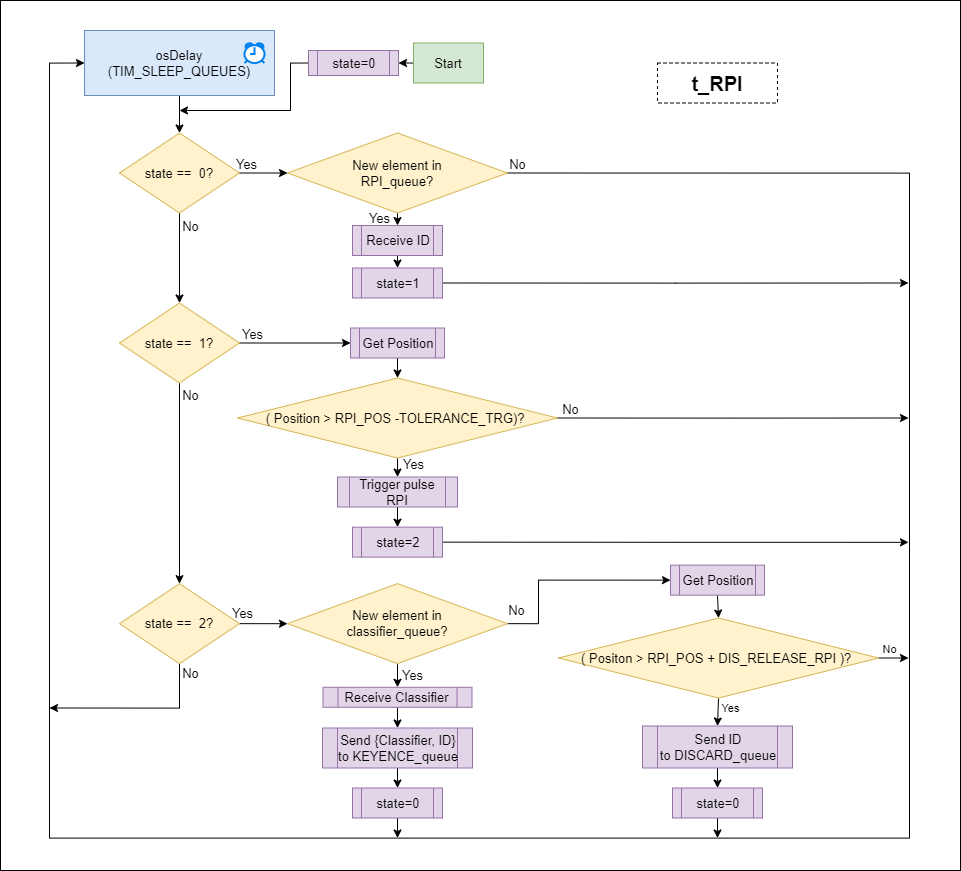

The diagram above was exported from draw.io. Its source (the exported page's mxGraphModel, read from the mxfile embedded in the PNG):
<mxGraphModel dx="1663" dy="6598" grid="1" gridSize="10" guides="1" tooltips="1" connect="1" arrows="1" fold="1" page="1" pageScale="1" pageWidth="1169" pageHeight="1654" math="0" shadow="0">
  <root>
    <mxCell id="0" />
    <mxCell id="1" parent="0" />
    <mxCell id="2" value="" style="rounded=0;whiteSpace=wrap;html=1;" vertex="1" parent="1">
      <mxGeometry x="5210" y="-4280" width="960" height="870" as="geometry" />
    </mxCell>
    <mxCell id="3" style="edgeStyle=orthogonalEdgeStyle;rounded=0;orthogonalLoop=1;jettySize=auto;html=1;exitX=0.5;exitY=1;exitDx=0;exitDy=0;entryX=0.5;entryY=0;entryDx=0;entryDy=0;fontSize=13;" edge="1" source="7" target="32" parent="1">
      <mxGeometry relative="1" as="geometry">
        <mxPoint x="5607" y="-4025" as="targetPoint" />
      </mxGeometry>
    </mxCell>
    <mxCell id="4" value="Yes" style="edgeLabel;html=1;align=center;verticalAlign=middle;resizable=0;points=[];fontSize=13;" vertex="1" connectable="0" parent="3">
      <mxGeometry x="-0.3747" relative="1" as="geometry">
        <mxPoint x="-19" as="offset" />
      </mxGeometry>
    </mxCell>
    <mxCell id="5" style="edgeStyle=orthogonalEdgeStyle;rounded=0;orthogonalLoop=1;jettySize=auto;html=1;exitX=1;exitY=0.5;exitDx=0;exitDy=0;entryX=0;entryY=0.5;entryDx=0;entryDy=0;fontSize=13;" edge="1" source="7" target="18" parent="1">
      <mxGeometry relative="1" as="geometry">
        <mxPoint x="5763" y="-4099.5" as="sourcePoint" />
        <mxPoint x="5279" y="-4279.5" as="targetPoint" />
        <Array as="points">
          <mxPoint x="6119" y="-4107.5" />
          <mxPoint x="6119" y="-3442.5" />
          <mxPoint x="5259" y="-3442.5" />
          <mxPoint x="5259" y="-4217.5" />
        </Array>
      </mxGeometry>
    </mxCell>
    <mxCell id="6" value="No" style="edgeLabel;html=1;align=center;verticalAlign=middle;resizable=0;points=[];fontSize=13;" vertex="1" connectable="0" parent="5">
      <mxGeometry x="-0.9825" relative="1" as="geometry">
        <mxPoint x="-15" y="-10" as="offset" />
      </mxGeometry>
    </mxCell>
    <mxCell id="7" value="New element in&lt;br&gt;RPI_queue?&lt;div style=&quot;background-color: rgb(25, 29, 31); padding: 0px 0px 0px 2px; font-size: 13px;&quot;&gt;&lt;div style=&quot;color: rgb(199, 205, 209); font-family: &amp;quot;Courier New&amp;quot;; font-size: 13px;&quot;&gt;&lt;p style=&quot;background-color: rgb(50, 57, 62); margin: 0px; font-size: 13px;&quot;&gt;&lt;span style=&quot;color: rgb(216, 216, 216); font-size: 13px;&quot;&gt;&lt;/span&gt;&lt;/p&gt;&lt;/div&gt;&lt;/div&gt;" style="rhombus;whiteSpace=wrap;html=1;fillColor=#fff2cc;strokeColor=#d6b656;fontSize=13;" vertex="1" parent="1">
      <mxGeometry x="5497" y="-4147.5" width="220" height="80" as="geometry" />
    </mxCell>
    <mxCell id="8" style="edgeStyle=orthogonalEdgeStyle;rounded=0;orthogonalLoop=1;jettySize=auto;html=1;exitX=0.5;exitY=1;exitDx=0;exitDy=0;entryX=0.5;entryY=0;entryDx=0;entryDy=0;fontSize=13;" edge="1" source="12" target="16" parent="1">
      <mxGeometry relative="1" as="geometry">
        <mxPoint x="5607" y="-3772.5" as="targetPoint" />
      </mxGeometry>
    </mxCell>
    <mxCell id="9" value="Yes" style="edgeLabel;html=1;align=center;verticalAlign=middle;resizable=0;points=[];fontSize=13;" vertex="1" connectable="0" parent="8">
      <mxGeometry x="-0.0667" relative="1" as="geometry">
        <mxPoint x="15" y="-3" as="offset" />
      </mxGeometry>
    </mxCell>
    <mxCell id="10" style="edgeStyle=orthogonalEdgeStyle;rounded=0;orthogonalLoop=1;jettySize=auto;html=1;exitX=1;exitY=0.5;exitDx=0;exitDy=0;fontSize=13;" edge="1" source="12" parent="1">
      <mxGeometry relative="1" as="geometry">
        <mxPoint x="6118" y="-3862.5" as="targetPoint" />
      </mxGeometry>
    </mxCell>
    <mxCell id="11" value="No" style="edgeLabel;html=1;align=center;verticalAlign=middle;resizable=0;points=[];fontSize=13;" vertex="1" connectable="0" parent="10">
      <mxGeometry x="-0.8326" y="-1" relative="1" as="geometry">
        <mxPoint x="-18" y="-11" as="offset" />
      </mxGeometry>
    </mxCell>
    <mxCell id="12" value="( Position &amp;gt; RPI_POS -TOLERANCE_TRG)?&lt;span style=&quot;background-color: initial; font-size: 13px;&quot;&gt;&amp;nbsp;&lt;/span&gt;&lt;br style=&quot;font-size: 13px;&quot;&gt;&lt;div style=&quot;background-color: rgb(25, 29, 31); padding: 0px 0px 0px 2px; font-size: 13px;&quot;&gt;&lt;div style=&quot;color: rgb(199, 205, 209); font-family: &amp;quot;Courier New&amp;quot;; font-size: 13px;&quot;&gt;&lt;p style=&quot;background-color: rgb(50, 57, 62); margin: 0px; font-size: 13px;&quot;&gt;&lt;span style=&quot;color: rgb(216, 216, 216); font-size: 13px;&quot;&gt;&lt;/span&gt;&lt;/p&gt;&lt;/div&gt;&lt;/div&gt;" style="rhombus;whiteSpace=wrap;html=1;fillColor=#fff2cc;strokeColor=#d6b656;fontSize=13;" vertex="1" parent="1">
      <mxGeometry x="5447" y="-3902.5" width="320" height="80" as="geometry" />
    </mxCell>
    <mxCell id="13" style="edgeStyle=orthogonalEdgeStyle;rounded=0;orthogonalLoop=1;jettySize=auto;html=1;exitX=0;exitY=0.5;exitDx=0;exitDy=0;entryX=1;entryY=0.5;entryDx=0;entryDy=0;" edge="1" source="14" target="25" parent="1">
      <mxGeometry relative="1" as="geometry">
        <Array as="points">
          <mxPoint x="5639" y="-4217.5" />
          <mxPoint x="5639" y="-4217.5" />
        </Array>
      </mxGeometry>
    </mxCell>
    <mxCell id="14" value="Start" style="rounded=0;whiteSpace=wrap;html=1;fillColor=#d5e8d4;strokeColor=#82b366;fontSize=13;" vertex="1" parent="1">
      <mxGeometry x="5623" y="-4237.5" width="70" height="40" as="geometry" />
    </mxCell>
    <mxCell id="15" style="edgeStyle=orthogonalEdgeStyle;rounded=0;orthogonalLoop=1;jettySize=auto;html=1;exitX=0.5;exitY=1;exitDx=0;exitDy=0;entryX=0.5;entryY=0;entryDx=0;entryDy=0;fontSize=13;" edge="1" source="16" target="34" parent="1">
      <mxGeometry relative="1" as="geometry" />
    </mxCell>
    <mxCell id="16" value="Trigger pulse RPI" style="shape=process;whiteSpace=wrap;html=1;backgroundOutline=1;fillColor=#e1d5e7;strokeColor=#9673a6;fontSize=13;" vertex="1" parent="1">
      <mxGeometry x="5547" y="-3803.5" width="120" height="30" as="geometry" />
    </mxCell>
    <mxCell id="17" style="edgeStyle=orthogonalEdgeStyle;rounded=0;orthogonalLoop=1;jettySize=auto;html=1;exitX=0.5;exitY=1;exitDx=0;exitDy=0;entryX=0.5;entryY=0;entryDx=0;entryDy=0;fontSize=13;" edge="1" source="18" target="23" parent="1">
      <mxGeometry relative="1" as="geometry" />
    </mxCell>
    <mxCell id="18" value="osDelay&lt;br style=&quot;font-size: 13px;&quot;&gt;(TIM_SLEEP_QUEUES)" style="rounded=0;whiteSpace=wrap;html=1;fillColor=#dae8fc;strokeColor=#6c8ebf;fontSize=13;" vertex="1" parent="1">
      <mxGeometry x="5294" y="-4250" width="190" height="65" as="geometry" />
    </mxCell>
    <mxCell id="19" style="edgeStyle=orthogonalEdgeStyle;rounded=0;orthogonalLoop=1;jettySize=auto;html=1;exitX=1;exitY=0.5;exitDx=0;exitDy=0;fontSize=13;entryX=0;entryY=0.5;entryDx=0;entryDy=0;" edge="1" source="23" target="7" parent="1">
      <mxGeometry relative="1" as="geometry">
        <mxPoint x="5669" y="-4165" as="targetPoint" />
        <Array as="points">
          <mxPoint x="5449" y="-4107.5" />
        </Array>
      </mxGeometry>
    </mxCell>
    <mxCell id="20" value="Yes" style="edgeLabel;html=1;align=center;verticalAlign=middle;resizable=0;points=[];fontSize=13;" vertex="1" connectable="0" parent="19">
      <mxGeometry x="-0.844" y="1" relative="1" as="geometry">
        <mxPoint x="2" y="-9" as="offset" />
      </mxGeometry>
    </mxCell>
    <mxCell id="21" style="edgeStyle=orthogonalEdgeStyle;rounded=0;orthogonalLoop=1;jettySize=auto;html=1;exitX=0.5;exitY=1;exitDx=0;exitDy=0;entryX=0.5;entryY=0;entryDx=0;entryDy=0;fontSize=13;" edge="1" source="23" target="30" parent="1">
      <mxGeometry relative="1" as="geometry">
        <mxPoint x="5389" y="-4004.9999999999995" as="targetPoint" />
      </mxGeometry>
    </mxCell>
    <mxCell id="22" value="No" style="edgeLabel;html=1;align=center;verticalAlign=middle;resizable=0;points=[];fontSize=13;" vertex="1" connectable="0" parent="21">
      <mxGeometry x="-0.6784" y="2" relative="1" as="geometry">
        <mxPoint x="8" y="-2" as="offset" />
      </mxGeometry>
    </mxCell>
    <mxCell id="23" value="state ==&amp;nbsp; 0?&lt;div style=&quot;background-color: rgb(25, 29, 31); padding: 0px 0px 0px 2px; font-size: 13px;&quot;&gt;&lt;div style=&quot;color: rgb(199, 205, 209); font-family: &amp;quot;Courier New&amp;quot;; font-size: 13px;&quot;&gt;&lt;p style=&quot;background-color: rgb(50, 57, 62); margin: 0px; font-size: 13px;&quot;&gt;&lt;span style=&quot;color: rgb(216, 216, 216); font-size: 13px;&quot;&gt;&lt;/span&gt;&lt;/p&gt;&lt;/div&gt;&lt;/div&gt;" style="rhombus;whiteSpace=wrap;html=1;fillColor=#fff2cc;strokeColor=#d6b656;fontSize=13;" vertex="1" parent="1">
      <mxGeometry x="5329" y="-4147.5" width="120" height="80" as="geometry" />
    </mxCell>
    <mxCell id="24" style="edgeStyle=orthogonalEdgeStyle;rounded=0;orthogonalLoop=1;jettySize=auto;html=1;exitX=0;exitY=0.5;exitDx=0;exitDy=0;" edge="1" source="25" parent="1">
      <mxGeometry relative="1" as="geometry">
        <mxPoint x="5389" y="-4170" as="targetPoint" />
        <Array as="points">
          <mxPoint x="5500" y="-4217" />
          <mxPoint x="5500" y="-4170" />
        </Array>
      </mxGeometry>
    </mxCell>
    <mxCell id="25" value="state=0" style="shape=process;whiteSpace=wrap;html=1;backgroundOutline=1;fillColor=#e1d5e7;strokeColor=#9673a6;fontSize=13;" vertex="1" parent="1">
      <mxGeometry x="5518" y="-4230" width="90" height="25" as="geometry" />
    </mxCell>
    <mxCell id="26" style="edgeStyle=orthogonalEdgeStyle;rounded=0;orthogonalLoop=1;jettySize=auto;html=1;exitX=1;exitY=0.5;exitDx=0;exitDy=0;fontSize=13;entryX=0;entryY=0.5;entryDx=0;entryDy=0;" edge="1" source="30" target="61" parent="1">
      <mxGeometry relative="1" as="geometry">
        <mxPoint x="5669" y="-3972.5" as="targetPoint" />
      </mxGeometry>
    </mxCell>
    <mxCell id="27" value="Yes" style="edgeLabel;html=1;align=center;verticalAlign=middle;resizable=0;points=[];fontSize=13;" vertex="1" connectable="0" parent="26">
      <mxGeometry x="-0.7751" relative="1" as="geometry">
        <mxPoint y="-10" as="offset" />
      </mxGeometry>
    </mxCell>
    <mxCell id="28" style="edgeStyle=orthogonalEdgeStyle;rounded=0;orthogonalLoop=1;jettySize=auto;html=1;exitX=0.5;exitY=1;exitDx=0;exitDy=0;entryX=0.5;entryY=0;entryDx=0;entryDy=0;fontSize=13;" edge="1" source="30" target="44" parent="1">
      <mxGeometry relative="1" as="geometry" />
    </mxCell>
    <mxCell id="29" value="No" style="edgeLabel;html=1;align=center;verticalAlign=middle;resizable=0;points=[];fontSize=13;" vertex="1" connectable="0" parent="28">
      <mxGeometry x="-0.767" y="1" relative="1" as="geometry">
        <mxPoint x="9" y="-13" as="offset" />
      </mxGeometry>
    </mxCell>
    <mxCell id="30" value="state ==&amp;nbsp; 1?&lt;div style=&quot;background-color: rgb(25, 29, 31); padding: 0px 0px 0px 2px; font-size: 13px;&quot;&gt;&lt;div style=&quot;color: rgb(199, 205, 209); font-family: &amp;quot;Courier New&amp;quot;; font-size: 13px;&quot;&gt;&lt;p style=&quot;background-color: rgb(50, 57, 62); margin: 0px; font-size: 13px;&quot;&gt;&lt;span style=&quot;color: rgb(216, 216, 216); font-size: 13px;&quot;&gt;&lt;/span&gt;&lt;/p&gt;&lt;/div&gt;&lt;/div&gt;" style="rhombus;whiteSpace=wrap;html=1;fillColor=#fff2cc;strokeColor=#d6b656;fontSize=13;" vertex="1" parent="1">
      <mxGeometry x="5329" y="-3977.5" width="120" height="80" as="geometry" />
    </mxCell>
    <mxCell id="31" style="edgeStyle=orthogonalEdgeStyle;rounded=0;orthogonalLoop=1;jettySize=auto;html=1;exitX=0.5;exitY=1;exitDx=0;exitDy=0;entryX=0.5;entryY=0;entryDx=0;entryDy=0;fontSize=13;" edge="1" source="32" target="48" parent="1">
      <mxGeometry relative="1" as="geometry" />
    </mxCell>
    <mxCell id="32" value="Receive ID" style="shape=process;whiteSpace=wrap;html=1;backgroundOutline=1;fillColor=#e1d5e7;strokeColor=#9673a6;fontSize=13;" vertex="1" parent="1">
      <mxGeometry x="5562" y="-4055" width="90" height="30" as="geometry" />
    </mxCell>
    <mxCell id="33" style="edgeStyle=orthogonalEdgeStyle;rounded=0;orthogonalLoop=1;jettySize=auto;html=1;exitX=1;exitY=0.5;exitDx=0;exitDy=0;" edge="1" source="34" parent="1">
      <mxGeometry relative="1" as="geometry">
        <mxPoint x="6118" y="-3738.1666666666665" as="targetPoint" />
      </mxGeometry>
    </mxCell>
    <mxCell id="34" value="state=2" style="shape=process;whiteSpace=wrap;html=1;backgroundOutline=1;fillColor=#e1d5e7;strokeColor=#9673a6;fontSize=13;" vertex="1" parent="1">
      <mxGeometry x="5562" y="-3753.35" width="90" height="30" as="geometry" />
    </mxCell>
    <mxCell id="35" style="edgeStyle=orthogonalEdgeStyle;rounded=0;orthogonalLoop=1;jettySize=auto;html=1;exitX=0.5;exitY=1;exitDx=0;exitDy=0;entryX=0.5;entryY=0;entryDx=0;entryDy=0;fontSize=13;" edge="1" source="39" target="46" parent="1">
      <mxGeometry relative="1" as="geometry" />
    </mxCell>
    <mxCell id="36" value="Yes" style="edgeLabel;html=1;align=center;verticalAlign=middle;resizable=0;points=[];fontSize=13;" vertex="1" connectable="0" parent="35">
      <mxGeometry x="-0.0286" y="-1" relative="1" as="geometry">
        <mxPoint x="15" y="-1" as="offset" />
      </mxGeometry>
    </mxCell>
    <mxCell id="37" style="edgeStyle=orthogonalEdgeStyle;rounded=0;orthogonalLoop=1;jettySize=auto;html=1;exitX=1;exitY=0.5;exitDx=0;exitDy=0;entryX=0;entryY=0.5;entryDx=0;entryDy=0;fontSize=13;" edge="1" source="39" target="63" parent="1">
      <mxGeometry relative="1" as="geometry">
        <Array as="points">
          <mxPoint x="5748" y="-3656.5" />
          <mxPoint x="5748" y="-3700.5" />
        </Array>
      </mxGeometry>
    </mxCell>
    <mxCell id="38" value="No" style="edgeLabel;html=1;align=center;verticalAlign=middle;resizable=0;points=[];fontSize=13;" vertex="1" connectable="0" parent="37">
      <mxGeometry x="-0.9171" y="1" relative="1" as="geometry">
        <mxPoint y="-13" as="offset" />
      </mxGeometry>
    </mxCell>
    <mxCell id="39" value="New element in &lt;br&gt;classifier_queue?&lt;br style=&quot;font-size: 13px;&quot;&gt;&lt;div style=&quot;background-color: rgb(25, 29, 31); padding: 0px 0px 0px 2px; font-size: 13px;&quot;&gt;&lt;div style=&quot;color: rgb(199, 205, 209); font-family: &amp;quot;Courier New&amp;quot;; font-size: 13px;&quot;&gt;&lt;p style=&quot;background-color: rgb(50, 57, 62); margin: 0px; font-size: 13px;&quot;&gt;&lt;/p&gt;&lt;/div&gt;&lt;/div&gt;" style="rhombus;whiteSpace=wrap;html=1;fillColor=#fff2cc;strokeColor=#d6b656;fontSize=13;" vertex="1" parent="1">
      <mxGeometry x="5497" y="-3696.85" width="220" height="80" as="geometry" />
    </mxCell>
    <mxCell id="40" style="edgeStyle=orthogonalEdgeStyle;rounded=0;orthogonalLoop=1;jettySize=auto;html=1;exitX=1;exitY=0.5;exitDx=0;exitDy=0;fontSize=13;entryX=0;entryY=0.5;entryDx=0;entryDy=0;" edge="1" source="44" target="39" parent="1">
      <mxGeometry relative="1" as="geometry">
        <mxPoint x="5669" y="-3712.5" as="targetPoint" />
        <Array as="points">
          <mxPoint x="5489" y="-3656.5" />
          <mxPoint x="5489" y="-3656.5" />
        </Array>
      </mxGeometry>
    </mxCell>
    <mxCell id="41" value="Yes" style="edgeLabel;html=1;align=center;verticalAlign=middle;resizable=0;points=[];fontSize=13;" vertex="1" connectable="0" parent="40">
      <mxGeometry x="-0.8037" y="1" relative="1" as="geometry">
        <mxPoint x="-2" y="-10" as="offset" />
      </mxGeometry>
    </mxCell>
    <mxCell id="42" style="edgeStyle=orthogonalEdgeStyle;rounded=0;orthogonalLoop=1;jettySize=auto;html=1;exitX=0.5;exitY=1;exitDx=0;exitDy=0;fontSize=13;" edge="1" source="44" parent="1">
      <mxGeometry relative="1" as="geometry">
        <mxPoint x="5259" y="-3572.5" as="targetPoint" />
        <Array as="points">
          <mxPoint x="5389" y="-3572.5" />
        </Array>
      </mxGeometry>
    </mxCell>
    <mxCell id="43" value="No" style="edgeLabel;html=1;align=center;verticalAlign=middle;resizable=0;points=[];fontSize=13;" vertex="1" connectable="0" parent="42">
      <mxGeometry x="-0.8203" relative="1" as="geometry">
        <mxPoint x="10" y="-7" as="offset" />
      </mxGeometry>
    </mxCell>
    <mxCell id="44" value="state ==&amp;nbsp; 2?&lt;div style=&quot;background-color: rgb(25, 29, 31); padding: 0px 0px 0px 2px; font-size: 13px;&quot;&gt;&lt;div style=&quot;color: rgb(199, 205, 209); font-family: &amp;quot;Courier New&amp;quot;; font-size: 13px;&quot;&gt;&lt;p style=&quot;background-color: rgb(50, 57, 62); margin: 0px; font-size: 13px;&quot;&gt;&lt;span style=&quot;color: rgb(216, 216, 216); font-size: 13px;&quot;&gt;&lt;/span&gt;&lt;/p&gt;&lt;/div&gt;&lt;/div&gt;" style="rhombus;whiteSpace=wrap;html=1;fillColor=#fff2cc;strokeColor=#d6b656;fontSize=13;" vertex="1" parent="1">
      <mxGeometry x="5329" y="-3696.85" width="120" height="80" as="geometry" />
    </mxCell>
    <mxCell id="45" style="edgeStyle=orthogonalEdgeStyle;rounded=0;orthogonalLoop=1;jettySize=auto;html=1;exitX=0.5;exitY=1;exitDx=0;exitDy=0;entryX=0.5;entryY=0;entryDx=0;entryDy=0;fontSize=13;" edge="1" source="46" target="50" parent="1">
      <mxGeometry relative="1" as="geometry" />
    </mxCell>
    <mxCell id="46" value="Receive Classifier" style="shape=process;whiteSpace=wrap;html=1;backgroundOutline=1;fillColor=#e1d5e7;strokeColor=#9673a6;fontSize=13;" vertex="1" parent="1">
      <mxGeometry x="5532.5" y="-3593.21" width="149" height="20" as="geometry" />
    </mxCell>
    <mxCell id="47" style="edgeStyle=orthogonalEdgeStyle;rounded=0;orthogonalLoop=1;jettySize=auto;html=1;exitX=1;exitY=0.5;exitDx=0;exitDy=0;fontSize=13;" edge="1" source="48" parent="1">
      <mxGeometry relative="1" as="geometry">
        <mxPoint x="6118" y="-3997.5" as="targetPoint" />
      </mxGeometry>
    </mxCell>
    <mxCell id="48" value="state=1" style="shape=process;whiteSpace=wrap;html=1;backgroundOutline=1;fillColor=#e1d5e7;strokeColor=#9673a6;fontSize=13;" vertex="1" parent="1">
      <mxGeometry x="5562" y="-4012.5" width="90" height="30" as="geometry" />
    </mxCell>
    <mxCell id="49" style="edgeStyle=orthogonalEdgeStyle;rounded=0;orthogonalLoop=1;jettySize=auto;html=1;exitX=0.5;exitY=1;exitDx=0;exitDy=0;entryX=0.5;entryY=0;entryDx=0;entryDy=0;fontSize=13;" edge="1" source="50" target="52" parent="1">
      <mxGeometry relative="1" as="geometry" />
    </mxCell>
    <mxCell id="50" value="Send {Classifier, ID} to&amp;nbsp;KEYENCE_queue&lt;div style=&quot;background-color: rgb(25, 29, 31); padding: 0px 0px 0px 2px; font-size: 13px;&quot;&gt;&lt;div style=&quot;color: rgb(199, 205, 209); font-family: &amp;quot;Courier New&amp;quot;; font-size: 13px;&quot;&gt;&lt;p style=&quot;background-color: rgb(50, 57, 62); margin: 0px; font-size: 13px;&quot;&gt;&lt;span style=&quot;color: rgb(216, 216, 216); font-size: 13px;&quot;&gt;&lt;/span&gt;&lt;/p&gt;&lt;/div&gt;&lt;/div&gt;" style="shape=process;whiteSpace=wrap;html=1;backgroundOutline=1;fillColor=#e1d5e7;strokeColor=#9673a6;fontSize=13;" vertex="1" parent="1">
      <mxGeometry x="5532" y="-3552.5" width="150" height="40" as="geometry" />
    </mxCell>
    <mxCell id="51" style="edgeStyle=orthogonalEdgeStyle;rounded=0;orthogonalLoop=1;jettySize=auto;html=1;exitX=0.5;exitY=1;exitDx=0;exitDy=0;fontSize=13;" edge="1" source="52" parent="1">
      <mxGeometry relative="1" as="geometry">
        <mxPoint x="5607" y="-3442.5" as="targetPoint" />
      </mxGeometry>
    </mxCell>
    <mxCell id="52" value="state=0" style="shape=process;whiteSpace=wrap;html=1;backgroundOutline=1;fillColor=#e1d5e7;strokeColor=#9673a6;fontSize=13;" vertex="1" parent="1">
      <mxGeometry x="5562" y="-3492.5" width="90" height="30" as="geometry" />
    </mxCell>
    <mxCell id="53" style="edgeStyle=orthogonalEdgeStyle;rounded=0;orthogonalLoop=1;jettySize=auto;html=1;exitX=0.5;exitY=1;exitDx=0;exitDy=0;entryX=0.5;entryY=0;entryDx=0;entryDy=0;fontSize=13;" edge="1" source="57" target="66" parent="1">
      <mxGeometry relative="1" as="geometry" />
    </mxCell>
    <mxCell id="54" value="Yes" style="edgeLabel;html=1;align=center;verticalAlign=middle;resizable=0;points=[];" vertex="1" connectable="0" parent="53">
      <mxGeometry x="-0.2938" relative="1" as="geometry">
        <mxPoint x="11" as="offset" />
      </mxGeometry>
    </mxCell>
    <mxCell id="55" style="edgeStyle=orthogonalEdgeStyle;rounded=0;orthogonalLoop=1;jettySize=auto;html=1;exitX=1;exitY=0.5;exitDx=0;exitDy=0;fontSize=13;" edge="1" source="57" parent="1">
      <mxGeometry relative="1" as="geometry">
        <mxPoint x="6118" y="-3622.5" as="targetPoint" />
      </mxGeometry>
    </mxCell>
    <mxCell id="56" value="No" style="edgeLabel;html=1;align=center;verticalAlign=middle;resizable=0;points=[];" vertex="1" connectable="0" parent="55">
      <mxGeometry x="-0.0716" y="1" relative="1" as="geometry">
        <mxPoint x="-4" y="-9" as="offset" />
      </mxGeometry>
    </mxCell>
    <mxCell id="57" value="( Positon &amp;gt; RPI_POS + DIS_RELEASE_RPI )?&amp;nbsp;&lt;div style=&quot;background-color: rgb(25, 29, 31); padding: 0px 0px 0px 2px; font-size: 13px;&quot;&gt;&lt;div style=&quot;color: rgb(199, 205, 209); font-family: &amp;quot;Courier New&amp;quot;; font-size: 13px;&quot;&gt;&lt;p style=&quot;background-color: rgb(50, 57, 62); margin: 0px; font-size: 13px;&quot;&gt;&lt;span style=&quot;color: rgb(216, 216, 216); font-size: 13px;&quot;&gt;&lt;/span&gt;&lt;/p&gt;&lt;/div&gt;&lt;/div&gt;" style="rhombus;whiteSpace=wrap;html=1;fillColor=#fff2cc;strokeColor=#d6b656;fontSize=13;" vertex="1" parent="1">
      <mxGeometry x="5768" y="-3662.5" width="320" height="80" as="geometry" />
    </mxCell>
    <mxCell id="58" style="edgeStyle=orthogonalEdgeStyle;rounded=0;orthogonalLoop=1;jettySize=auto;html=1;exitX=0.5;exitY=1;exitDx=0;exitDy=0;fontSize=13;" edge="1" source="59" parent="1">
      <mxGeometry relative="1" as="geometry">
        <mxPoint x="5927" y="-3442.5" as="targetPoint" />
      </mxGeometry>
    </mxCell>
    <mxCell id="59" value="state=0" style="shape=process;whiteSpace=wrap;html=1;backgroundOutline=1;fillColor=#e1d5e7;strokeColor=#9673a6;fontSize=13;" vertex="1" parent="1">
      <mxGeometry x="5882" y="-3492.5" width="90" height="30" as="geometry" />
    </mxCell>
    <mxCell id="60" style="edgeStyle=orthogonalEdgeStyle;rounded=0;orthogonalLoop=1;jettySize=auto;html=1;exitX=0.5;exitY=1;exitDx=0;exitDy=0;entryX=0.5;entryY=0;entryDx=0;entryDy=0;fontSize=13;" edge="1" source="61" target="12" parent="1">
      <mxGeometry relative="1" as="geometry" />
    </mxCell>
    <mxCell id="61" value="Get Position" style="shape=process;whiteSpace=wrap;html=1;backgroundOutline=1;fillColor=#e1d5e7;strokeColor=#9673a6;fontSize=13;" vertex="1" parent="1">
      <mxGeometry x="5560" y="-3952.5" width="94" height="30" as="geometry" />
    </mxCell>
    <mxCell id="62" style="edgeStyle=orthogonalEdgeStyle;rounded=0;orthogonalLoop=1;jettySize=auto;html=1;exitX=0.5;exitY=1;exitDx=0;exitDy=0;entryX=0.5;entryY=0;entryDx=0;entryDy=0;fontSize=13;" edge="1" source="63" target="57" parent="1">
      <mxGeometry relative="1" as="geometry" />
    </mxCell>
    <mxCell id="63" value="Get Position" style="shape=process;whiteSpace=wrap;html=1;backgroundOutline=1;fillColor=#e1d5e7;strokeColor=#9673a6;fontSize=13;" vertex="1" parent="1">
      <mxGeometry x="5880" y="-3715.36" width="94" height="30" as="geometry" />
    </mxCell>
    <mxCell id="64" value="&lt;b style=&quot;font-size: 20px;&quot;&gt;t_RPI&lt;/b&gt;" style="rounded=0;whiteSpace=wrap;html=1;dashed=1;fontSize=20;" vertex="1" parent="1">
      <mxGeometry x="5867" y="-4217.5" width="120" height="40" as="geometry" />
    </mxCell>
    <mxCell id="65" style="edgeStyle=orthogonalEdgeStyle;rounded=0;orthogonalLoop=1;jettySize=auto;html=1;exitX=0.5;exitY=1;exitDx=0;exitDy=0;entryX=0.5;entryY=0;entryDx=0;entryDy=0;" edge="1" source="66" target="59" parent="1">
      <mxGeometry relative="1" as="geometry" />
    </mxCell>
    <mxCell id="66" value="Send ID to&amp;nbsp;DISCARD_queue" style="shape=process;whiteSpace=wrap;html=1;backgroundOutline=1;fillColor=#e1d5e7;strokeColor=#9673a6;fontSize=13;" vertex="1" parent="1">
      <mxGeometry x="5852" y="-3554.5" width="150" height="42" as="geometry" />
    </mxCell>
    <mxCell id="67" value="" style="html=1;verticalLabelPosition=bottom;align=center;labelBackgroundColor=#ffffff;verticalAlign=top;strokeWidth=2;strokeColor=#0080F0;shadow=0;dashed=0;shape=mxgraph.ios7.icons.alarm_clock;" vertex="1" parent="1">
      <mxGeometry x="5454" y="-4237.5" width="20" height="20" as="geometry" />
    </mxCell>
  </root>
</mxGraphModel>